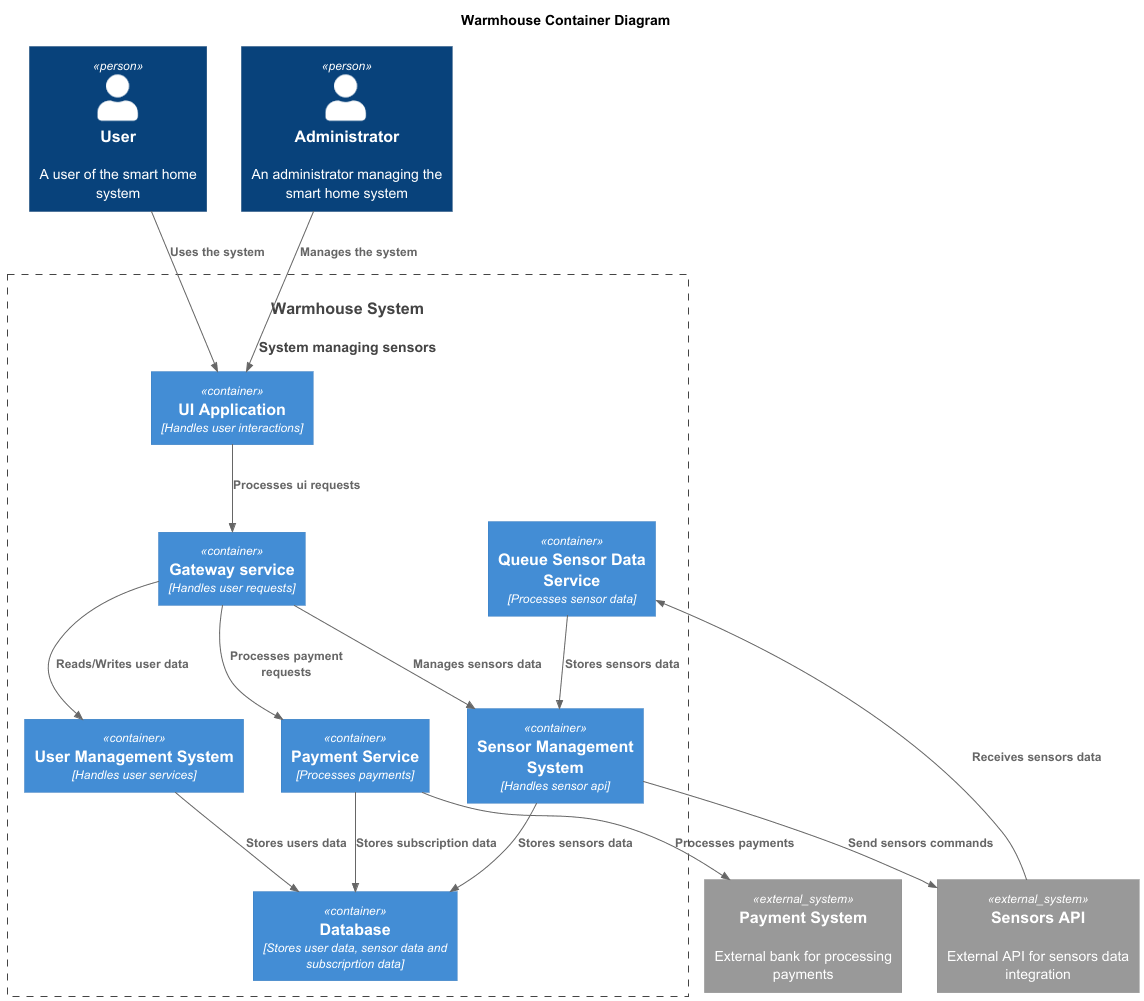

The diagram above was rendered by PlantUML. Its source (embedded in the PNG):
@startuml
title Warmhouse Container Diagram

top to bottom direction

!include C4_Container.puml

Person(user, "User", "A user of the smart home system")
Person(admin, "Administrator", "An administrator managing the smart home system")
System(Warmhouse, "Warmhouse System", "System managing sensors")

Container_Boundary(Warmhouse, "Warmhouse System") {
  Container(UI, "UI Application", "Handles user interactions")
  Container(gateway, "Gateway service", "Handles user requests")
  Container(PaymentService, "Payment Service", "Processes payments")
  Container(Database, "Database", "Stores user data, sensor data and subscriprtion data")
  Container(SensorManagementSystem, "Sensor Management System", "Handles sensor api")
  Container(QueueSensorDataService, "Queue Sensor Data Service", "Processes sensor data")
  Container(UserManagementSystem, "User Management System", "Handles user services")
}

System_Ext(SensorsApi, "Sensors API", "External API for sensors data integration")
System_Ext(payment, "Payment System", "External bank for processing payments")

Rel(user, UI, "Uses the system")
Rel(admin, UI,"Manages the system")
Rel(gateway,PaymentService,"Processes payment requests")
Rel(UI,gateway,"Processes ui requests")
Rel(PaymentService,payment,"Processes payments")
Rel(gateway,UserManagementSystem,"Reads/Writes user data")
Rel(gateway,SensorManagementSystem,"Manages sensors data")
Rel(SensorManagementSystem,SensorsApi,"Send sensors commands")
Rel(SensorsApi,QueueSensorDataService,"Receives sensors data")
Rel(SensorManagementSystem,Database,"Stores sensors data")
Rel(QueueSensorDataService,SensorManagementSystem,"Stores sensors data")
Rel(UserManagementSystem,Database,"Stores users data")
Rel(PaymentService,Database,"Stores subscription data")

@enduml